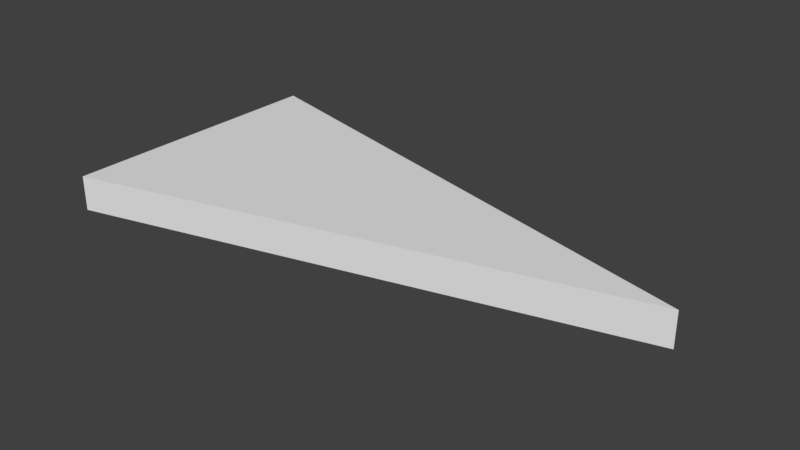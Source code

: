 # Source: sm_is_tri_2x4x0.25.blend  (saved by Blender 2.77.0; exported with 4.5.12 LTS)
import bpy
from mathutils import Matrix  # noqa: F401  (used for matrix-valued properties, if any)

bpy.ops.wm.read_factory_settings(use_empty=True)
scene = bpy.context.scene
scene.name = 'Scene'

# ---- collections
col_collection_1 = bpy.data.collections.new('Collection 1'); scene.collection.children.link(col_collection_1)

# ---- world
world_world = bpy.data.worlds.new('World'); scene.world = world_world
world_world.color = (0.05088, 0.05088, 0.05088)
world_world.use_sun_shadow = False
world_world.sun_shadow_jitter_overblur = 0.0
world_world.cycles.sampling_method = 'MANUAL'

# ---- meshes
me_vert = bpy.data.meshes.new('Vert')
me_vert.from_pydata([(3.873, 1.0, 0.25), (-1.49e-08, 2.0, 0.25), (-1.49e-08, 0.0, 0.25), (3.873, 1.0, 1.192e-07), (0.0, 2.0, 0.0), (0.0, 0.0, 0.0)], [], [(0, 1, 2), (3, 5, 4), (2, 1, 4, 5), (0, 2, 5, 3), (1, 0, 3, 4)])
me_vert.use_remesh_preserve_volume = False
me_vert.use_remesh_preserve_attributes = False
me_vert.use_mirror_vertex_groups = False
me_vert.update()

# ---- objects
ob_sm_is_tri_2x4x0_25_blend = bpy.data.objects.new('sm_is_tri 2x4x0.25.blend', me_vert)

# ---- transforms, parenting, visibility, modifiers, constraints
ob_sm_is_tri_2x4x0_25_blend.location = (0.0, 0.0, 0.0)
ob_sm_is_tri_2x4x0_25_blend.lineart.crease_threshold = 0.0

# ---- collection membership
col_collection_1.objects.link(ob_sm_is_tri_2x4x0_25_blend)

# ---- scene / render settings (as saved in the file)
scene.frame_start = 1; scene.frame_end = 250; scene.frame_set(1)
scene.render.engine = 'BLENDER_EEVEE_NEXT'
scene.render.resolution_percentage = 50
scene.render.dither_intensity = 0.0
scene.cycles.use_denoising = False
scene.cycles.samples = 128
scene.cycles.sampling_pattern = 'TABULATED_SOBOL'
scene.cycles.light_sampling_threshold = 0.0
scene.cycles.use_adaptive_sampling = False
scene.cycles.use_light_tree = False
scene.cycles.blur_glossy = 0.0
scene.cycles.sample_clamp_indirect = 0.0
scene.view_settings.view_transform = 'Standard'
bpy.context.view_layer.update()

# ---- added for rendering (the .blend has no active camera and no usable light): camera, sun
cam_auto = bpy.data.cameras.new('AutoCamera')
cam_auto.lens = 50.0
cam_auto.sensor_width = 36.0
cam_auto.clip_end = 1000.0
ob_auto_camera = bpy.data.objects.new('AutoCamera', cam_auto)
scene.collection.objects.link(ob_auto_camera)
ob_auto_camera.location = (5.97608, -3.84751, 3.35667)
ob_auto_camera.rotation_euler = (1.09748, -7.21219e-08, 0.694738)
scene.camera = ob_auto_camera
light_auto_sun = bpy.data.lights.new('AutoSun', 'SUN')
light_auto_sun.energy = 3.0
light_auto_sun.angle = 0.0523599
ob_auto_sun = bpy.data.objects.new('AutoSun', light_auto_sun)
scene.collection.objects.link(ob_auto_sun)
ob_auto_sun.rotation_euler = (0.872665, 0.174533, 0.523599)
bpy.context.view_layer.update()
